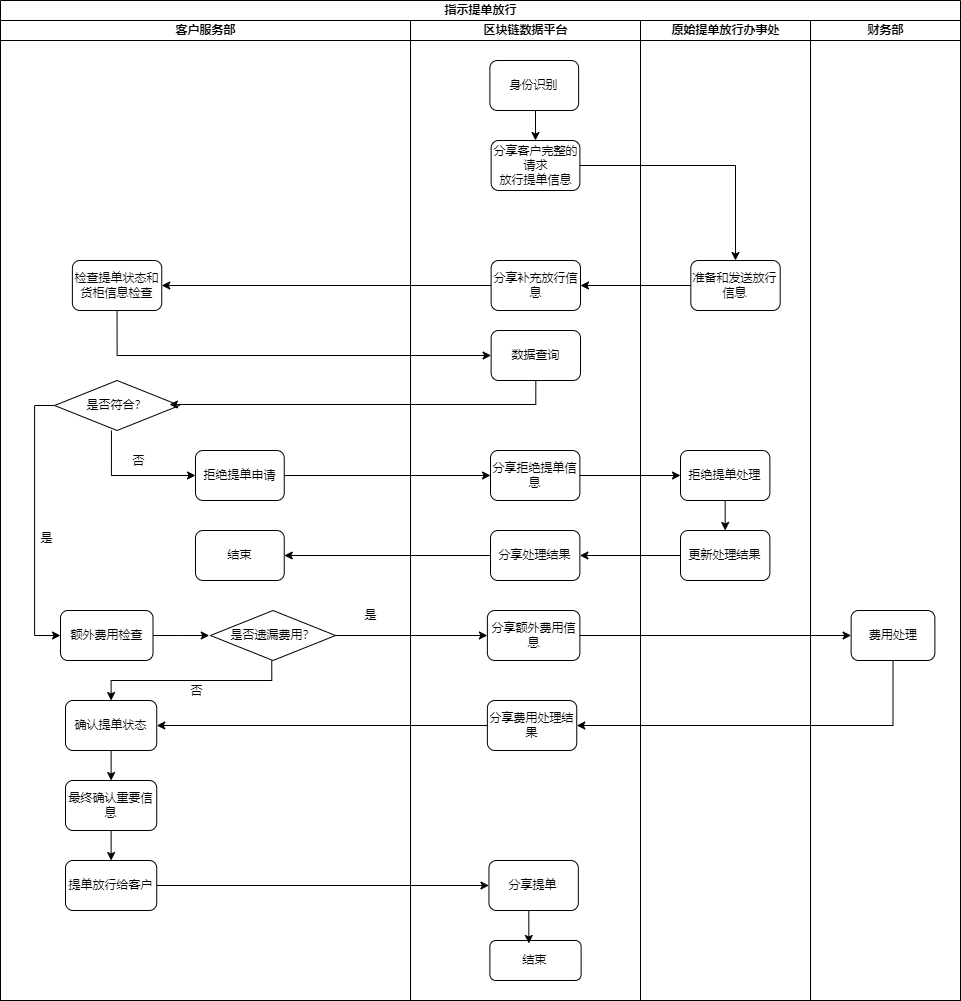

The diagram above was exported from draw.io. Its source (the exported page's mxGraphModel, read from the mxfile embedded in the PNG):
<mxGraphModel dx="2774" dy="756" grid="1" gridSize="10" guides="1" tooltips="1" connect="1" arrows="1" fold="1" page="1" pageScale="1" pageWidth="1100" pageHeight="850" background="none" math="0" shadow="0">
  <root>
    <mxCell id="0" />
    <mxCell id="1" parent="0" />
    <mxCell id="oHIPAsq3NtwSI8K_XZwe-1" value="指示提单放行" style="swimlane;html=1;childLayout=stackLayout;startSize=20;rounded=0;shadow=0;labelBackgroundColor=none;strokeWidth=1;fontFamily=Verdana;fontSize=8;align=center;" parent="1" vertex="1">
      <mxGeometry x="-180" y="10" width="960" height="1000" as="geometry" />
    </mxCell>
    <mxCell id="oHIPAsq3NtwSI8K_XZwe-2" value="客户服务部" style="swimlane;html=1;startSize=20;" parent="oHIPAsq3NtwSI8K_XZwe-1" vertex="1">
      <mxGeometry y="20" width="410" height="980" as="geometry" />
    </mxCell>
    <mxCell id="oHIPAsq3NtwSI8K_XZwe-3" style="edgeStyle=orthogonalEdgeStyle;rounded=0;orthogonalLoop=1;jettySize=auto;html=1;exitX=1;exitY=0.5;exitDx=0;exitDy=0;entryX=0;entryY=0.5;entryDx=0;entryDy=0;" parent="oHIPAsq3NtwSI8K_XZwe-2" source="oHIPAsq3NtwSI8K_XZwe-4" edge="1">
      <mxGeometry relative="1" as="geometry">
        <mxPoint x="208.75" y="615" as="targetPoint" />
      </mxGeometry>
    </mxCell>
    <mxCell id="oHIPAsq3NtwSI8K_XZwe-4" value="额外费用检查" style="rounded=1;whiteSpace=wrap;html=1;shadow=0;labelBackgroundColor=none;strokeWidth=1;fontFamily=Verdana;fontSize=8;align=center;" parent="oHIPAsq3NtwSI8K_XZwe-2" vertex="1">
      <mxGeometry x="60" y="590" width="92.5" height="50" as="geometry" />
    </mxCell>
    <mxCell id="oHIPAsq3NtwSI8K_XZwe-5" style="edgeStyle=orthogonalEdgeStyle;rounded=0;orthogonalLoop=1;jettySize=auto;html=1;exitX=0.5;exitY=1;exitDx=0;exitDy=0;entryX=0.5;entryY=0;entryDx=0;entryDy=0;" parent="oHIPAsq3NtwSI8K_XZwe-2" target="oHIPAsq3NtwSI8K_XZwe-10" edge="1">
      <mxGeometry relative="1" as="geometry">
        <mxPoint x="271.25" y="640" as="sourcePoint" />
        <Array as="points">
          <mxPoint x="271" y="660" />
          <mxPoint x="111" y="660" />
        </Array>
      </mxGeometry>
    </mxCell>
    <mxCell id="oHIPAsq3NtwSI8K_XZwe-6" value="否" style="edgeLabel;html=1;align=center;verticalAlign=middle;resizable=0;points=[];" parent="oHIPAsq3NtwSI8K_XZwe-5" vertex="1" connectable="0">
      <mxGeometry x="-0.0603" relative="1" as="geometry">
        <mxPoint x="-2" y="10" as="offset" />
      </mxGeometry>
    </mxCell>
    <mxCell id="oHIPAsq3NtwSI8K_XZwe-7" value="是否遗漏费用？" style="rhombus;whiteSpace=wrap;html=1;" parent="oHIPAsq3NtwSI8K_XZwe-2" vertex="1">
      <mxGeometry x="210" y="590" width="125" height="50" as="geometry" />
    </mxCell>
    <mxCell id="oHIPAsq3NtwSI8K_XZwe-8" value="是" style="text;html=1;align=center;verticalAlign=middle;resizable=0;points=[];autosize=1;strokeColor=none;fillColor=none;" parent="oHIPAsq3NtwSI8K_XZwe-2" vertex="1">
      <mxGeometry x="350" y="580" width="40" height="30" as="geometry" />
    </mxCell>
    <mxCell id="oHIPAsq3NtwSI8K_XZwe-9" style="edgeStyle=orthogonalEdgeStyle;rounded=0;orthogonalLoop=1;jettySize=auto;html=1;exitX=0.5;exitY=1;exitDx=0;exitDy=0;entryX=0.5;entryY=0;entryDx=0;entryDy=0;" parent="oHIPAsq3NtwSI8K_XZwe-2" source="oHIPAsq3NtwSI8K_XZwe-10" target="oHIPAsq3NtwSI8K_XZwe-12" edge="1">
      <mxGeometry relative="1" as="geometry" />
    </mxCell>
    <mxCell id="oHIPAsq3NtwSI8K_XZwe-10" value="确认提单状态" style="rounded=1;whiteSpace=wrap;html=1;shadow=0;labelBackgroundColor=none;strokeWidth=1;fontFamily=Verdana;fontSize=8;align=center;" parent="oHIPAsq3NtwSI8K_XZwe-2" vertex="1">
      <mxGeometry x="65" y="680" width="91.25" height="50" as="geometry" />
    </mxCell>
    <mxCell id="oHIPAsq3NtwSI8K_XZwe-11" style="edgeStyle=orthogonalEdgeStyle;rounded=0;orthogonalLoop=1;jettySize=auto;html=1;exitX=0.5;exitY=1;exitDx=0;exitDy=0;entryX=0.5;entryY=0;entryDx=0;entryDy=0;" parent="oHIPAsq3NtwSI8K_XZwe-2" source="oHIPAsq3NtwSI8K_XZwe-12" target="oHIPAsq3NtwSI8K_XZwe-13" edge="1">
      <mxGeometry relative="1" as="geometry" />
    </mxCell>
    <mxCell id="oHIPAsq3NtwSI8K_XZwe-12" value="最终确认重要信息" style="rounded=1;whiteSpace=wrap;html=1;shadow=0;labelBackgroundColor=none;strokeWidth=1;fontFamily=Verdana;fontSize=8;align=center;" parent="oHIPAsq3NtwSI8K_XZwe-2" vertex="1">
      <mxGeometry x="65" y="760" width="91.25" height="50" as="geometry" />
    </mxCell>
    <mxCell id="oHIPAsq3NtwSI8K_XZwe-13" value="提单放行给客户" style="rounded=1;whiteSpace=wrap;html=1;shadow=0;labelBackgroundColor=none;strokeWidth=1;fontFamily=Verdana;fontSize=8;align=center;" parent="oHIPAsq3NtwSI8K_XZwe-2" vertex="1">
      <mxGeometry x="65" y="840" width="91.25" height="50" as="geometry" />
    </mxCell>
    <mxCell id="oHIPAsq3NtwSI8K_XZwe-14" value="检查提单状态和货柜信息检查" style="rounded=1;whiteSpace=wrap;html=1;shadow=0;labelBackgroundColor=none;strokeWidth=1;fontFamily=Verdana;fontSize=8;align=center;" parent="oHIPAsq3NtwSI8K_XZwe-2" vertex="1">
      <mxGeometry x="71.87999999999994" y="240" width="89.37" height="50" as="geometry" />
    </mxCell>
    <mxCell id="oHIPAsq3NtwSI8K_XZwe-15" style="edgeStyle=orthogonalEdgeStyle;rounded=0;orthogonalLoop=1;jettySize=auto;html=1;exitX=0.455;exitY=1;exitDx=0;exitDy=0;entryX=0;entryY=0.5;entryDx=0;entryDy=0;exitPerimeter=0;" parent="oHIPAsq3NtwSI8K_XZwe-2" source="oHIPAsq3NtwSI8K_XZwe-18" target="oHIPAsq3NtwSI8K_XZwe-19" edge="1">
      <mxGeometry relative="1" as="geometry">
        <mxPoint x="107.5" y="430" as="sourcePoint" />
      </mxGeometry>
    </mxCell>
    <mxCell id="oHIPAsq3NtwSI8K_XZwe-16" value="否" style="edgeLabel;html=1;align=center;verticalAlign=middle;resizable=0;points=[];" parent="oHIPAsq3NtwSI8K_XZwe-15" vertex="1" connectable="0">
      <mxGeometry x="0.0222" y="2" relative="1" as="geometry">
        <mxPoint x="6" y="-13" as="offset" />
      </mxGeometry>
    </mxCell>
    <mxCell id="oHIPAsq3NtwSI8K_XZwe-17" style="edgeStyle=orthogonalEdgeStyle;rounded=0;orthogonalLoop=1;jettySize=auto;html=1;exitX=0;exitY=0.5;exitDx=0;exitDy=0;entryX=0;entryY=0.5;entryDx=0;entryDy=0;" parent="oHIPAsq3NtwSI8K_XZwe-2" source="oHIPAsq3NtwSI8K_XZwe-18" target="oHIPAsq3NtwSI8K_XZwe-4" edge="1">
      <mxGeometry relative="1" as="geometry" />
    </mxCell>
    <mxCell id="oHIPAsq3NtwSI8K_XZwe-18" value="是否符合？" style="rhombus;whiteSpace=wrap;html=1;" parent="oHIPAsq3NtwSI8K_XZwe-2" vertex="1">
      <mxGeometry x="54.07" y="360" width="125" height="50" as="geometry" />
    </mxCell>
    <mxCell id="oHIPAsq3NtwSI8K_XZwe-19" value="拒绝提单申请" style="rounded=1;whiteSpace=wrap;html=1;shadow=0;labelBackgroundColor=none;strokeWidth=1;fontFamily=Verdana;fontSize=8;align=center;" parent="oHIPAsq3NtwSI8K_XZwe-2" vertex="1">
      <mxGeometry x="195" y="430" width="88.75" height="50" as="geometry" />
    </mxCell>
    <mxCell id="oHIPAsq3NtwSI8K_XZwe-20" value="结束" style="rounded=1;whiteSpace=wrap;html=1;shadow=0;labelBackgroundColor=none;strokeWidth=1;fontFamily=Verdana;fontSize=8;align=center;" parent="oHIPAsq3NtwSI8K_XZwe-2" vertex="1">
      <mxGeometry x="195" y="510" width="88.75" height="50" as="geometry" />
    </mxCell>
    <mxCell id="oHIPAsq3NtwSI8K_XZwe-21" value="区块链数据平台" style="swimlane;html=1;startSize=20;" parent="oHIPAsq3NtwSI8K_XZwe-1" vertex="1">
      <mxGeometry x="410" y="20" width="230" height="980" as="geometry" />
    </mxCell>
    <mxCell id="oHIPAsq3NtwSI8K_XZwe-22" value="分享客户完整的请求&lt;br&gt;放行提单信息" style="rounded=1;whiteSpace=wrap;html=1;shadow=0;labelBackgroundColor=none;strokeWidth=1;fontFamily=Verdana;fontSize=8;align=center;" parent="oHIPAsq3NtwSI8K_XZwe-21" vertex="1">
      <mxGeometry x="80.63" y="120" width="88.75" height="50" as="geometry" />
    </mxCell>
    <mxCell id="oHIPAsq3NtwSI8K_XZwe-23" value="分享补充放行信息" style="rounded=1;whiteSpace=wrap;html=1;shadow=0;labelBackgroundColor=none;strokeWidth=1;fontFamily=Verdana;fontSize=8;align=center;" parent="oHIPAsq3NtwSI8K_XZwe-21" vertex="1">
      <mxGeometry x="80.62999999999998" y="240" width="89.37" height="50" as="geometry" />
    </mxCell>
    <mxCell id="oHIPAsq3NtwSI8K_XZwe-24" value="数据查询" style="rounded=1;whiteSpace=wrap;html=1;shadow=0;labelBackgroundColor=none;strokeWidth=1;fontFamily=Verdana;fontSize=8;align=center;" parent="oHIPAsq3NtwSI8K_XZwe-21" vertex="1">
      <mxGeometry x="80.63" y="310" width="89.37" height="50" as="geometry" />
    </mxCell>
    <mxCell id="oHIPAsq3NtwSI8K_XZwe-25" value="分享拒绝提单信息" style="rounded=1;whiteSpace=wrap;html=1;shadow=0;labelBackgroundColor=none;strokeWidth=1;fontFamily=Verdana;fontSize=8;align=center;" parent="oHIPAsq3NtwSI8K_XZwe-21" vertex="1">
      <mxGeometry x="80.00999999999999" y="430" width="89.37" height="50" as="geometry" />
    </mxCell>
    <mxCell id="oHIPAsq3NtwSI8K_XZwe-26" value="分享处理结果" style="rounded=1;whiteSpace=wrap;html=1;shadow=0;labelBackgroundColor=none;strokeWidth=1;fontFamily=Verdana;fontSize=8;align=center;" parent="oHIPAsq3NtwSI8K_XZwe-21" vertex="1">
      <mxGeometry x="80.00999999999999" y="510" width="89.37" height="50" as="geometry" />
    </mxCell>
    <mxCell id="oHIPAsq3NtwSI8K_XZwe-27" value="分享额外费用信息" style="rounded=1;whiteSpace=wrap;html=1;shadow=0;labelBackgroundColor=none;strokeWidth=1;fontFamily=Verdana;fontSize=8;align=center;" parent="oHIPAsq3NtwSI8K_XZwe-21" vertex="1">
      <mxGeometry x="76.88" y="590" width="92.5" height="50" as="geometry" />
    </mxCell>
    <mxCell id="oHIPAsq3NtwSI8K_XZwe-28" value="分享费用处理结果" style="rounded=1;whiteSpace=wrap;html=1;shadow=0;labelBackgroundColor=none;strokeWidth=1;fontFamily=Verdana;fontSize=8;align=center;" parent="oHIPAsq3NtwSI8K_XZwe-21" vertex="1">
      <mxGeometry x="76.88" y="680" width="89.37" height="50" as="geometry" />
    </mxCell>
    <mxCell id="oHIPAsq3NtwSI8K_XZwe-29" value="分享提单" style="rounded=1;whiteSpace=wrap;html=1;shadow=0;labelBackgroundColor=none;strokeWidth=1;fontFamily=Verdana;fontSize=8;align=center;" parent="oHIPAsq3NtwSI8K_XZwe-21" vertex="1">
      <mxGeometry x="78.45" y="840" width="89.37" height="50" as="geometry" />
    </mxCell>
    <mxCell id="oHIPAsq3NtwSI8K_XZwe-30" value="结束" style="rounded=1;whiteSpace=wrap;html=1;shadow=0;labelBackgroundColor=none;strokeWidth=1;fontFamily=Verdana;fontSize=8;align=center;" parent="oHIPAsq3NtwSI8K_XZwe-21" vertex="1">
      <mxGeometry x="79.36999999999999" y="920" width="91.25" height="40" as="geometry" />
    </mxCell>
    <mxCell id="oHIPAsq3NtwSI8K_XZwe-31" style="edgeStyle=orthogonalEdgeStyle;rounded=0;orthogonalLoop=1;jettySize=auto;html=1;exitX=0.5;exitY=1;exitDx=0;exitDy=0;entryX=0.427;entryY=0.075;entryDx=0;entryDy=0;entryPerimeter=0;" parent="oHIPAsq3NtwSI8K_XZwe-21" source="oHIPAsq3NtwSI8K_XZwe-29" target="oHIPAsq3NtwSI8K_XZwe-30" edge="1">
      <mxGeometry relative="1" as="geometry" />
    </mxCell>
    <mxCell id="c3RNcINTms5pSnoeY2EV-57" style="edgeStyle=orthogonalEdgeStyle;rounded=0;orthogonalLoop=1;jettySize=auto;html=1;exitX=0.5;exitY=1;exitDx=0;exitDy=0;entryX=0.5;entryY=0;entryDx=0;entryDy=0;" edge="1" parent="oHIPAsq3NtwSI8K_XZwe-21" source="c3RNcINTms5pSnoeY2EV-53" target="oHIPAsq3NtwSI8K_XZwe-22">
      <mxGeometry relative="1" as="geometry" />
    </mxCell>
    <mxCell id="c3RNcINTms5pSnoeY2EV-53" value="身份识别" style="rounded=1;whiteSpace=wrap;html=1;shadow=0;labelBackgroundColor=none;strokeWidth=1;fontFamily=Verdana;fontSize=8;align=center;" vertex="1" parent="oHIPAsq3NtwSI8K_XZwe-21">
      <mxGeometry x="79.36999999999999" y="40" width="88.75" height="50" as="geometry" />
    </mxCell>
    <mxCell id="oHIPAsq3NtwSI8K_XZwe-40" style="edgeStyle=orthogonalEdgeStyle;rounded=0;orthogonalLoop=1;jettySize=auto;html=1;exitX=0;exitY=0.5;exitDx=0;exitDy=0;" parent="oHIPAsq3NtwSI8K_XZwe-1" source="oHIPAsq3NtwSI8K_XZwe-33" target="oHIPAsq3NtwSI8K_XZwe-23" edge="1">
      <mxGeometry relative="1" as="geometry" />
    </mxCell>
    <mxCell id="oHIPAsq3NtwSI8K_XZwe-41" style="edgeStyle=orthogonalEdgeStyle;rounded=0;orthogonalLoop=1;jettySize=auto;html=1;exitX=0;exitY=0.5;exitDx=0;exitDy=0;entryX=1;entryY=0.5;entryDx=0;entryDy=0;" parent="oHIPAsq3NtwSI8K_XZwe-1" source="oHIPAsq3NtwSI8K_XZwe-23" target="oHIPAsq3NtwSI8K_XZwe-14" edge="1">
      <mxGeometry relative="1" as="geometry" />
    </mxCell>
    <mxCell id="oHIPAsq3NtwSI8K_XZwe-42" style="edgeStyle=orthogonalEdgeStyle;rounded=0;orthogonalLoop=1;jettySize=auto;html=1;exitX=0.5;exitY=1;exitDx=0;exitDy=0;entryX=0;entryY=0.5;entryDx=0;entryDy=0;" parent="oHIPAsq3NtwSI8K_XZwe-1" source="oHIPAsq3NtwSI8K_XZwe-14" target="oHIPAsq3NtwSI8K_XZwe-24" edge="1">
      <mxGeometry relative="1" as="geometry" />
    </mxCell>
    <mxCell id="oHIPAsq3NtwSI8K_XZwe-43" style="edgeStyle=orthogonalEdgeStyle;rounded=0;orthogonalLoop=1;jettySize=auto;html=1;exitX=0.5;exitY=1;exitDx=0;exitDy=0;entryX=0.919;entryY=0.48;entryDx=0;entryDy=0;entryPerimeter=0;" parent="oHIPAsq3NtwSI8K_XZwe-1" source="oHIPAsq3NtwSI8K_XZwe-24" target="oHIPAsq3NtwSI8K_XZwe-18" edge="1">
      <mxGeometry relative="1" as="geometry">
        <mxPoint x="170" y="425" as="targetPoint" />
      </mxGeometry>
    </mxCell>
    <mxCell id="oHIPAsq3NtwSI8K_XZwe-44" style="edgeStyle=orthogonalEdgeStyle;rounded=0;orthogonalLoop=1;jettySize=auto;html=1;exitX=1;exitY=0.5;exitDx=0;exitDy=0;entryX=0;entryY=0.5;entryDx=0;entryDy=0;" parent="oHIPAsq3NtwSI8K_XZwe-1" source="oHIPAsq3NtwSI8K_XZwe-19" target="oHIPAsq3NtwSI8K_XZwe-25" edge="1">
      <mxGeometry relative="1" as="geometry" />
    </mxCell>
    <mxCell id="oHIPAsq3NtwSI8K_XZwe-45" style="edgeStyle=orthogonalEdgeStyle;rounded=0;orthogonalLoop=1;jettySize=auto;html=1;exitX=1;exitY=0.5;exitDx=0;exitDy=0;entryX=0;entryY=0.5;entryDx=0;entryDy=0;" parent="oHIPAsq3NtwSI8K_XZwe-1" source="oHIPAsq3NtwSI8K_XZwe-25" target="oHIPAsq3NtwSI8K_XZwe-35" edge="1">
      <mxGeometry relative="1" as="geometry" />
    </mxCell>
    <mxCell id="oHIPAsq3NtwSI8K_XZwe-46" style="edgeStyle=orthogonalEdgeStyle;rounded=0;orthogonalLoop=1;jettySize=auto;html=1;exitX=0;exitY=0.5;exitDx=0;exitDy=0;entryX=1;entryY=0.5;entryDx=0;entryDy=0;" parent="oHIPAsq3NtwSI8K_XZwe-1" source="oHIPAsq3NtwSI8K_XZwe-36" target="oHIPAsq3NtwSI8K_XZwe-26" edge="1">
      <mxGeometry relative="1" as="geometry" />
    </mxCell>
    <mxCell id="oHIPAsq3NtwSI8K_XZwe-47" style="edgeStyle=orthogonalEdgeStyle;rounded=0;orthogonalLoop=1;jettySize=auto;html=1;exitX=0;exitY=0.5;exitDx=0;exitDy=0;entryX=1;entryY=0.5;entryDx=0;entryDy=0;" parent="oHIPAsq3NtwSI8K_XZwe-1" source="oHIPAsq3NtwSI8K_XZwe-26" target="oHIPAsq3NtwSI8K_XZwe-20" edge="1">
      <mxGeometry relative="1" as="geometry" />
    </mxCell>
    <mxCell id="oHIPAsq3NtwSI8K_XZwe-48" style="edgeStyle=orthogonalEdgeStyle;rounded=0;orthogonalLoop=1;jettySize=auto;html=1;exitX=1;exitY=0.5;exitDx=0;exitDy=0;entryX=0;entryY=0.5;entryDx=0;entryDy=0;" parent="oHIPAsq3NtwSI8K_XZwe-1" source="oHIPAsq3NtwSI8K_XZwe-7" target="oHIPAsq3NtwSI8K_XZwe-27" edge="1">
      <mxGeometry relative="1" as="geometry" />
    </mxCell>
    <mxCell id="oHIPAsq3NtwSI8K_XZwe-49" style="edgeStyle=orthogonalEdgeStyle;rounded=0;orthogonalLoop=1;jettySize=auto;html=1;exitX=1;exitY=0.5;exitDx=0;exitDy=0;entryX=0;entryY=0.5;entryDx=0;entryDy=0;" parent="oHIPAsq3NtwSI8K_XZwe-1" source="oHIPAsq3NtwSI8K_XZwe-27" target="oHIPAsq3NtwSI8K_XZwe-38" edge="1">
      <mxGeometry relative="1" as="geometry" />
    </mxCell>
    <mxCell id="oHIPAsq3NtwSI8K_XZwe-50" style="edgeStyle=orthogonalEdgeStyle;rounded=0;orthogonalLoop=1;jettySize=auto;html=1;exitX=0.5;exitY=1;exitDx=0;exitDy=0;entryX=1;entryY=0.5;entryDx=0;entryDy=0;" parent="oHIPAsq3NtwSI8K_XZwe-1" source="oHIPAsq3NtwSI8K_XZwe-38" target="oHIPAsq3NtwSI8K_XZwe-28" edge="1">
      <mxGeometry relative="1" as="geometry" />
    </mxCell>
    <mxCell id="oHIPAsq3NtwSI8K_XZwe-51" style="edgeStyle=orthogonalEdgeStyle;rounded=0;orthogonalLoop=1;jettySize=auto;html=1;exitX=0;exitY=0.5;exitDx=0;exitDy=0;entryX=1;entryY=0.5;entryDx=0;entryDy=0;" parent="oHIPAsq3NtwSI8K_XZwe-1" source="oHIPAsq3NtwSI8K_XZwe-28" target="oHIPAsq3NtwSI8K_XZwe-10" edge="1">
      <mxGeometry relative="1" as="geometry" />
    </mxCell>
    <mxCell id="oHIPAsq3NtwSI8K_XZwe-52" style="edgeStyle=orthogonalEdgeStyle;rounded=0;orthogonalLoop=1;jettySize=auto;html=1;exitX=1;exitY=0.5;exitDx=0;exitDy=0;" parent="oHIPAsq3NtwSI8K_XZwe-1" source="oHIPAsq3NtwSI8K_XZwe-13" target="oHIPAsq3NtwSI8K_XZwe-29" edge="1">
      <mxGeometry relative="1" as="geometry" />
    </mxCell>
    <mxCell id="oHIPAsq3NtwSI8K_XZwe-32" value="原始提单放行办事处" style="swimlane;html=1;startSize=20;" parent="oHIPAsq3NtwSI8K_XZwe-1" vertex="1">
      <mxGeometry x="640" y="20" width="170" height="980" as="geometry" />
    </mxCell>
    <mxCell id="oHIPAsq3NtwSI8K_XZwe-33" value="准备和发送放行信息" style="rounded=1;whiteSpace=wrap;html=1;shadow=0;labelBackgroundColor=none;strokeWidth=1;fontFamily=Verdana;fontSize=8;align=center;" parent="oHIPAsq3NtwSI8K_XZwe-32" vertex="1">
      <mxGeometry x="50.31999999999995" y="240" width="89.37" height="50" as="geometry" />
    </mxCell>
    <mxCell id="oHIPAsq3NtwSI8K_XZwe-34" style="edgeStyle=orthogonalEdgeStyle;rounded=0;orthogonalLoop=1;jettySize=auto;html=1;exitX=0.5;exitY=1;exitDx=0;exitDy=0;entryX=0.5;entryY=0;entryDx=0;entryDy=0;" parent="oHIPAsq3NtwSI8K_XZwe-32" source="oHIPAsq3NtwSI8K_XZwe-35" target="oHIPAsq3NtwSI8K_XZwe-36" edge="1">
      <mxGeometry relative="1" as="geometry" />
    </mxCell>
    <mxCell id="oHIPAsq3NtwSI8K_XZwe-35" value="拒绝提单处理" style="rounded=1;whiteSpace=wrap;html=1;shadow=0;labelBackgroundColor=none;strokeWidth=1;fontFamily=Verdana;fontSize=8;align=center;" parent="oHIPAsq3NtwSI8K_XZwe-32" vertex="1">
      <mxGeometry x="40" y="430" width="89.37" height="50" as="geometry" />
    </mxCell>
    <mxCell id="oHIPAsq3NtwSI8K_XZwe-36" value="更新处理结果" style="rounded=1;whiteSpace=wrap;html=1;shadow=0;labelBackgroundColor=none;strokeWidth=1;fontFamily=Verdana;fontSize=8;align=center;" parent="oHIPAsq3NtwSI8K_XZwe-32" vertex="1">
      <mxGeometry x="40.00000000000006" y="510" width="89.37" height="50" as="geometry" />
    </mxCell>
    <mxCell id="oHIPAsq3NtwSI8K_XZwe-37" value="财务部" style="swimlane;html=1;startSize=20;" parent="oHIPAsq3NtwSI8K_XZwe-1" vertex="1">
      <mxGeometry x="810" y="20" width="150" height="980" as="geometry" />
    </mxCell>
    <mxCell id="oHIPAsq3NtwSI8K_XZwe-38" value="费用处理" style="rounded=1;whiteSpace=wrap;html=1;shadow=0;labelBackgroundColor=none;strokeWidth=1;fontFamily=Verdana;fontSize=8;align=center;" parent="oHIPAsq3NtwSI8K_XZwe-37" vertex="1">
      <mxGeometry x="40.63000000000011" y="590" width="83.75" height="50" as="geometry" />
    </mxCell>
    <mxCell id="c3RNcINTms5pSnoeY2EV-58" style="edgeStyle=orthogonalEdgeStyle;rounded=0;orthogonalLoop=1;jettySize=auto;html=1;exitX=1;exitY=0.5;exitDx=0;exitDy=0;entryX=0.5;entryY=0;entryDx=0;entryDy=0;" edge="1" parent="oHIPAsq3NtwSI8K_XZwe-1" source="oHIPAsq3NtwSI8K_XZwe-22" target="oHIPAsq3NtwSI8K_XZwe-33">
      <mxGeometry relative="1" as="geometry" />
    </mxCell>
    <mxCell id="c3RNcINTms5pSnoeY2EV-56" value="是" style="edgeLabel;html=1;align=center;verticalAlign=middle;resizable=0;points=[];" vertex="1" connectable="0" parent="1">
      <mxGeometry x="-32.10002249999434" y="480" as="geometry">
        <mxPoint x="-102" y="67" as="offset" />
      </mxGeometry>
    </mxCell>
  </root>
</mxGraphModel>